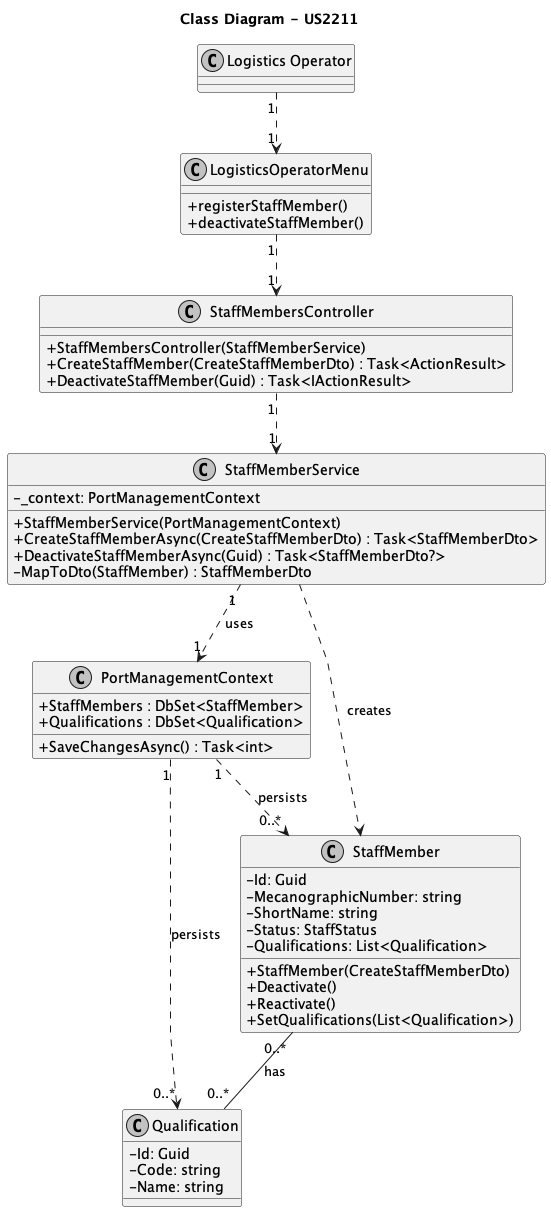

The diagram above was rendered by PlantUML. Its source (embedded in the PNG):
@startuml
skinparam monochrome true
skinparam packageStyle rectangle
skinparam shadowing false
skinparam linetype polyline
skinparam classAttributeIconSize 0

title Class Diagram - US2211

class LogisticsOperatorMenu {
    + registerStaffMember()
    + deactivateStaffMember() 
}

class StaffMembersController {
    + StaffMembersController(StaffMemberService)
    + CreateStaffMember(CreateStaffMemberDto) : Task<ActionResult>
    + DeactivateStaffMember(Guid) : Task<IActionResult>
}

class StaffMemberService {
    - _context: PortManagementContext
    + StaffMemberService(PortManagementContext)
    + CreateStaffMemberAsync(CreateStaffMemberDto) : Task<StaffMemberDto>
    + DeactivateStaffMemberAsync(Guid) : Task<StaffMemberDto?>
    - MapToDto(StaffMember) : StaffMemberDto
}

' Replaced Repository with DbContext
class PortManagementContext {
    + StaffMembers : DbSet<StaffMember>
    + Qualifications : DbSet<Qualification>
    + SaveChangesAsync() : Task<int>
}

class StaffMember {
    - Id: Guid
    - MecanographicNumber: string
    - ShortName: string
    - Status: StaffStatus
    - Qualifications: List<Qualification>
    + StaffMember(CreateStaffMemberDto)
    + Deactivate()
    + Reactivate()
    + SetQualifications(List<Qualification>)
}

class Qualification {
    - Id: Guid
    - Code: string
    - Name: string
}

"Logistics Operator" "1" ..> "1" LogisticsOperatorMenu
LogisticsOperatorMenu "1" ..> "1" StaffMembersController
StaffMembersController "1" ..> "1" StaffMemberService
StaffMemberService "1" ..> "1" PortManagementContext : uses
StaffMemberService ..> StaffMember : creates
PortManagementContext "1" ..> "0..*" StaffMember : persists
PortManagementContext "1" ..> "0..*" Qualification : persists
StaffMember "0..*" -- "0..*" Qualification : has

@enduml